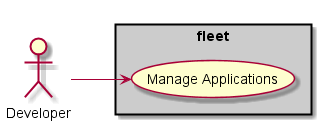

The diagram above was rendered by PlantUML. Its source (embedded in the PNG):
@startuml

left to right direction

:Developer: as Actor

rectangle "fleet" #cccccc {
    (Manage Applications) as U1
}

Actor --> U1

@enduml